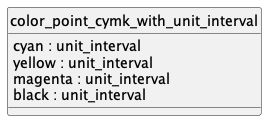

The diagram above was rendered by PlantUML. Its source (embedded in the PNG):
@startuml uml
skinparam monochrome true
skinparam linetype ortho
hide circle

entity color_point_cymk_with_unit_interval {
  cyan : unit_interval
  yellow : unit_interval
  magenta : unit_interval
  black : unit_interval
}

@enduml